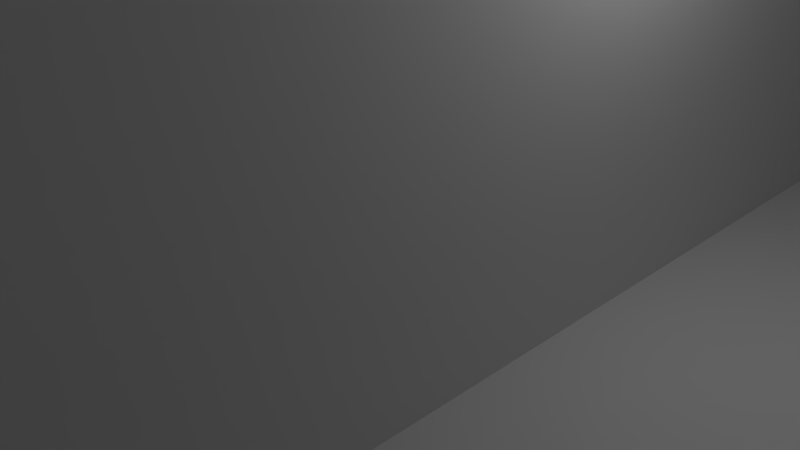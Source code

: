 # Source: viggen.blend  (saved by Blender 2.76.0; exported with 4.5.12 LTS)
import bpy
from mathutils import Matrix  # noqa: F401  (used for matrix-valued properties, if any)

bpy.ops.wm.read_factory_settings(use_empty=True)
scene = bpy.context.scene
scene.name = 'Scene'

# ---- collections
col_collection_1 = bpy.data.collections.new('Collection 1'); scene.collection.children.link(col_collection_1)

# ---- world
world_world = bpy.data.worlds.new('World'); scene.world = world_world
world_world.color = (0.05088, 0.05088, 0.05088)
world_world.use_sun_shadow = False
world_world.sun_shadow_jitter_overblur = 0.0
world_world.cycles.sampling_method = 'MANUAL'
world_world.cycles.sample_map_resolution = 256

# ---- cameras
cam_camera = bpy.data.cameras.new('Camera')
cam_camera.clip_end = 100.0
cam_camera.lens = 35.0
cam_camera.sensor_width = 32.0
cam_camera.sensor_height = 18.0
cam_camera.ortho_scale = 7.314
cam_camera.dof.focus_distance = 0.0
cam_camera.dof.aperture_fstop = 128.0

# ---- lights
light_lamp = bpy.data.lights.new('Lamp', 'POINT')
light_lamp.transmission_factor = 0.0
light_lamp.cutoff_distance = 30.0
light_lamp.energy = 100.0
light_lamp.shadow_buffer_clip_start = 1.001
light_lamp.shadow_soft_size = 0.1
light_lamp.shadow_maximum_resolution = 0.006
light_lamp.use_absolute_resolution = True
light_lamp.cycles.use_multiple_importance_sampling = False

# ---- meshes
me_cube_002 = bpy.data.meshes.new('Cube.002')
me_cube_002.from_pydata([(-1.0, -1.0, -1.0), (-1.0, -1.0, 1.0), (-1.0, 1.0, -1.0), (-1.0, 1.0, 1.0), (1.0, -1.0, -1.0), (1.0, -1.0, 1.0), (1.0, 1.0, -1.0), (1.0, 1.0, 1.0)], [], [(1, 3, 2, 0), (3, 7, 6, 2), (7, 5, 4, 6), (5, 1, 0, 4), (0, 2, 6, 4), (5, 7, 3, 1)])
me_cube_002.use_remesh_preserve_volume = False
me_cube_002.use_remesh_preserve_attributes = False
me_cube_002.use_mirror_vertex_groups = False
me_cube_002.update()
me_cube_001 = bpy.data.meshes.new('Cube.001')
me_cube_001.from_pydata([(-1.0, -1.0, -1.0), (-1.0, -1.0, 1.0), (-1.0, 1.0, -1.0), (-1.0, 1.0, 1.0), (1.0, -1.0, -1.0), (1.0, -1.0, 1.0), (1.0, 1.0, -1.0), (1.0, 1.0, 1.0)], [], [(1, 3, 2, 0), (3, 7, 6, 2), (7, 5, 4, 6), (5, 1, 0, 4), (0, 2, 6, 4), (5, 7, 3, 1)])
me_cube_001.use_remesh_preserve_volume = False
me_cube_001.use_remesh_preserve_attributes = False
me_cube_001.use_mirror_vertex_groups = False
me_cube_001.update()
me_cube = bpy.data.meshes.new('Cube')
me_cube.from_pydata([(-1.0, -1.0, -1.0), (-1.0, -1.0, 1.0), (-1.0, 1.0, -1.0), (-1.0, 1.0, 1.0), (1.0, -1.0, -1.0), (1.0, -1.0, 1.0), (1.0, 1.0, -1.0), (1.0, 1.0, 1.0)], [], [(1, 3, 2, 0), (3, 7, 6, 2), (7, 5, 4, 6), (5, 1, 0, 4), (0, 2, 6, 4), (5, 7, 3, 1)])
me_cube.use_remesh_preserve_volume = False
me_cube.use_remesh_preserve_attributes = False
me_cube.use_mirror_vertex_groups = False
me_cube.update()
me_saab_viggen_repaired = bpy.data.meshes.new('Saab Viggen Repaired')
me_saab_viggen_repaired.from_pydata([(33.66, -3.851, -6.092), (60.83, 0.03691, -3.504), (33.66, -3.851, -5.572), (33.66, -3.85, -6.094), (45.3, -1.783, -6.094), (33.66, -3.851, 2.453), (33.66, -3.845, -6.094), (45.3, 1.847, -6.094), (47.24, -1.903, -0.2636), (33.66, -3.851, 2.453), (33.66, 3.914, -6.094), (33.66, 3.915, -6.092), (47.24, 1.977, -0.2636), (33.66, -3.851, 2.972), (33.66, 3.915, -5.572), (33.66, -3.846, 2.972), (33.66, 3.915, 2.453), (33.66, 3.915, 2.453), (33.66, -1.908, 2.972), (33.66, 3.915, 2.972), (33.66, 0.03436, 7.499), (45.3, -1.783, 2.196), (33.66, 1.842, 7.499), (33.66, -1.783, 7.499), (45.3, 1.847, 2.196), (33.66, 1.847, 7.499), (33.66, -1.789, 7.486), (37.53, -3.163, 2.716), (39.48, 2.877, 2.586), (33.66, 1.85, 7.493), (33.66, -3.85, 2.975), (33.66, -3.214, 2.736), (33.66, -3.457, 2.827), (41.42, -2.473, 2.456), (33.66, 3.914, 2.975), (33.66, -3.527, 2.853), (33.66, -3.583, 2.875), (33.66, 1.968, 2.975), (33.66, 1.972, 2.975), (33.66, -3.851, 2.972), (33.66, -3.85, 2.975), (33.66, 3.915, 2.972), (33.66, -3.85, 2.975), (33.66, 3.909, 2.975), (33.66, 0.03691, 2.972), (33.66, -3.848, 2.975), (45.3, 0.03691, 2.196), (33.66, 3.911, 2.975), (33.66, -3.845, 2.975), (33.66, 3.914, 2.975)], [], [(0, 1, 2), (3, 4, 1, 0), (2, 1, 5), (6, 7, 4, 3), (1, 4, 7), (5, 1, 8, 9), (10, 7, 6), (11, 1, 7, 10), (8, 1, 12), (9, 8, 13), (14, 1, 11), (13, 8, 12, 15), (16, 12, 1, 17), (17, 1, 14), (15, 12, 18), (19, 12, 16), (18, 12, 19), (13, 15, 18, 19, 16, 17, 14, 11, 10, 6, 3, 0, 2, 5, 9), (20, 21, 22), (23, 21, 20), (22, 21, 24, 25), (26, 27, 21, 23), (1, 24, 21), (25, 24, 28, 29), (30, 27, 26), (31, 21, 27, 32), (21, 33, 1), (28, 24, 1), (29, 28, 34), (35, 27, 30), (36, 21, 31), (32, 27, 35), (37, 33, 21, 38), (39, 1, 33, 40), (34, 28, 1, 41), (42, 21, 36), (40, 33, 37), (38, 21, 43), (44, 1, 39), (41, 1, 44), (45, 46, 21, 42), (43, 21, 46, 47), (48, 24, 46, 45), (47, 46, 24, 49), (49, 24, 48), (35, 30, 26, 23, 20, 22, 25, 29, 34, 41, 44, 39, 40, 37, 38, 43, 47, 49, 48, 45, 42, 36, 31, 32)])
me_saab_viggen_repaired.polygons.foreach_set('use_smooth', [1, 1, 1, 1, 1, 1, 1, 1, 1, 1, 1, 1, 1, 1, 1, 1, 1, 0, 1, 1, 1, 1, 1, 1, 1, 1, 1, 1, 1, 1, 1, 1, 1, 1, 1, 1, 1, 1, 1, 1, 1, 1, 1, 1, 1, 0])
_k = set([(0, 1), (1, 4), (1, 5), (1, 7), (1, 8), (1, 11), (1, 12), (1, 21), (1, 24), (1, 28), (3, 4), (4, 7), (7, 10), (8, 9), (8, 13), (12, 19), (21, 23), (21, 24), (21, 27), (21, 31), (21, 33), (21, 42), (21, 46), (24, 25), (24, 28), (24, 46), (24, 49), (27, 30), (28, 29), (28, 34), (33, 40)])
me_saab_viggen_repaired.attributes.new('sharp_edge', 'BOOLEAN', 'EDGE').data.foreach_set('value', [ (min(e.vertices), max(e.vertices)) in _k for e in me_saab_viggen_repaired.edges])
me_saab_viggen_repaired.use_remesh_preserve_volume = False
me_saab_viggen_repaired.use_remesh_preserve_attributes = False
me_saab_viggen_repaired.use_mirror_vertex_groups = False
me_saab_viggen_repaired.update()
me_saab_viggen_repaired.normals_split_custom_set([tuple(v) for v in zip(*[iter([0.1417, -0.9899, 0.0, 0.1417, -0.9899, 0.0, 0.1417, -0.9899, 0.0, 0.1648, -0.9272, -0.3363, 0.1648, -0.9272, -0.3363, 0.1648, -0.9272, -0.3363, 0.1648, -0.9272, -0.3363, 0.1417, -0.9899, 0.0, 0.1417, -0.9899, 0.0, 0.1417, -0.9899, 0.0, 8.725e-08, 0.0, -1.0, 8.643e-08, 0.0, -1.0, 1.353e-07, 0.0, -1.0, 1.353e-07, 0.0, -1.0, 0.1645, 0.0, -0.9864, 0.1645, 0.0, -0.9864, 0.1645, 0.0, -0.9864, 0.1457, -0.9891, 0.01902, 0.1457, -0.9891, 0.01902, 0.1457, -0.9891, 0.01902, 0.1457, -0.9891, 0.01902, 0.0, 0.0, -1.0, 8.643e-08, 0.0, -1.0, 8.725e-08, 0.0, -1.0, 0.1646, 0.9261, -0.3395, 0.1646, 0.9261, -0.3395, 0.1646, 0.9261, -0.3395, 0.1646, 0.9261, -0.3395, 0.2319, 0.0, 0.9727, 0.2319, 0.0, 0.9727, 0.2319, 0.0, 0.9727, 0.142, -0.9899, 0.0, 0.142, -0.9899, 0.0, 0.142, -0.9899, 0.0, 0.1413, 0.99, 0.0, 0.1413, 0.99, 2.954e-07, 0.1413, 0.99, 0.0, 0.2319, 0.0, 0.9727, 0.2319, 0.0, 0.9727, 0.2319, 0.0, 0.9727, 0.2319, 0.0, 0.9727, 0.1413, 0.99, 2.339e-06, 0.1413, 0.99, 5.282e-06, 0.1413, 0.99, 2.954e-07, 0.1413, 0.99, 3.036e-06, 0.1413, 0.99, 3.036e-06, 0.1413, 0.99, 2.954e-07, 0.1413, 0.99, 0.0, 0.2319, 0.0, 0.9727, 0.2319, 0.0, 0.9727, 0.2319, 0.0, 0.9727, 0.1413, 0.99, 0.0, 0.1413, 0.99, 5.282e-06, 0.1413, 0.99, 2.339e-06, 0.2319, 0.0, 0.9727, 0.2319, 0.0, 0.9727, 0.2319, 0.0, 0.9727, -1.0, 7.659e-09, 0.0, -1.0, 7.659e-09, 0.0, -1.0, 7.659e-09, 0.0, -1.0, 7.659e-09, 0.0, -1.0, 7.659e-09, 0.0, -1.0, 7.659e-09, 0.0, -1.0, 7.659e-09, 0.0, -1.0, 7.659e-09, 0.0, -1.0, 7.659e-09, 0.0, -1.0, 7.659e-09, 0.0, -1.0, 7.659e-09, 0.0, -1.0, 7.659e-09, 0.0, -1.0, 7.659e-09, 0.0, -1.0, 7.659e-09, 0.0, -1.0, 7.659e-09, 0.0, 0.4147, 0.0, 0.9099, 0.4147, 0.0, 0.9099, 0.4147, 0.0, 0.9099, 0.4147, 0.0, 0.9099, 0.4147, 0.0, 0.9099, 0.4147, 0.0, 0.9099, 0.4147, 0.0, 0.9099, 0.4147, 0.0, 0.9099, 0.4147, 0.0, 0.9099, 0.4147, 0.0, 0.9099, 0.1859, -0.9112, 0.3675, 0.2294, -0.8851, 0.4049, 0.1861, -0.8937, 0.4082, 0.1861, -0.8937, 0.4082, 0.3446, 0.0, 0.9388, 0.3446, 0.0, 0.9388, 0.2846, -0.9056, 0.3145, 0.1856, 0.8943, 0.4071, 0.1856, 0.8943, 0.4071, 0.1856, 0.8943, 0.4071, 0.1856, 0.8943, 0.4071, 0.1863, -0.8936, 0.4083, 0.2294, -0.8851, 0.4049, 0.1859, -0.9112, 0.3675, -3.227e-07, -0.3526, -0.9358, -3.227e-07, -0.3526, -0.9358, -3.117e-07, -0.3526, -0.9358, -1.53e-07, -0.3526, -0.9358, 0.1844, -0.9634, 0.1947, 0.184, -0.9636, 0.1941, 0.2038, -0.8099, -0.5501, 0.1835, 0.9637, 0.1941, 0.1835, 0.9637, 0.1941, 0.1835, 0.9637, 0.1941, 0.1867, 0.8935, 0.4083, 0.3158, 0.7503, -0.5808, 0.1867, 0.8935, 0.4083, 0.0, -0.3526, -0.9358, -3.117e-07, -0.3526, -0.9358, 0.0, -0.3526, -0.9358, 9.312e-08, 0.3526, 0.9358, 1.21e-07, 0.3526, 0.9358, 2.079e-07, 0.3526, 0.9358, -1.53e-07, -0.3526, -0.9358, -3.117e-07, -0.3526, -0.9358, 0.0, -0.3526, -0.9358, 0.06682, 7.688e-05, 0.9978, 0.06683, 9.001e-05, 0.9978, 0.06681, 3.224e-05, 0.9978, 0.06682, 4.632e-05, 0.9978, -0.3435, -0.2592, -0.9027, 0.2038, -0.8099, -0.5501, 0.184, -0.9636, 0.1941, 0.1841, -0.9636, 0.1938, 0.1345, 0.2888, 0.9479, 0.185, 0.9622, 0.1999, 0.2038, -0.8099, -0.5501, -0.3417, 0.9225, 0.1794, 0.0, 0.3526, 0.9358, 1.21e-07, 0.3526, 0.9358, 9.312e-08, 0.3526, 0.9358, 0.06677, 0.0, 0.9978, 0.06683, 9.001e-05, 0.9978, 0.06682, 7.688e-05, 0.9978, 0.06682, 4.632e-05, 0.9978, 0.06681, 3.224e-05, 0.9978, 0.0668, 0.0, 0.9978, -0.2319, 0.0, -0.9727, 0.2038, -0.8099, -0.5501, -0.3435, -0.2592, -0.9027, -0.3417, 0.9225, 0.1794, 0.2038, -0.8099, -0.5501, -0.2319, 0.0, -0.9727, -0.0668, 0.0, -0.9978, -0.0668, 0.0, -0.9978, -0.0668, 0.0, -0.9978, -0.0668, 0.0, -0.9978, 0.0668, 0.0, 0.9978, 0.06681, 3.224e-05, 0.9978, 0.0668, 0.0, 0.9978, 0.0668, 0.0, 0.9978, -0.0668, 0.0, -0.9978, -0.0668, 0.0, -0.9978, -0.0668, 0.0, -0.9978, -0.0668, 0.0, -0.9978, 0.0668, 0.0, 0.9978, 0.0668, 0.0, 0.9978, 0.0668, 0.0, 0.9978, 0.0668, 0.0, 0.9978, -0.0668, 0.0, -0.9978, -0.0668, 0.0, -0.9978, -0.0668, 0.0, -0.9978, -1.0, 2.496e-07, 0.0, -1.0, 2.496e-07, 0.0, -1.0, 2.496e-07, 0.0, -1.0, 2.496e-07, 0.0, -1.0, 2.496e-07, 0.0, -1.0, 2.496e-07, 0.0, -1.0, 2.496e-07, 0.0, -1.0, 2.496e-07, 0.0, -1.0, 2.496e-07, 0.0, -1.0, 2.496e-07, 0.0, -1.0, 2.496e-07, 0.0, -1.0, 2.496e-07, 0.0, -1.0, 2.496e-07, 0.0, -1.0, 2.496e-07, 0.0, -1.0, 2.496e-07, 0.0, -1.0, 2.496e-07, 0.0, -1.0, 2.496e-07, 0.0, -1.0, 2.496e-07, 0.0, -1.0, 2.496e-07, 0.0, -1.0, 2.496e-07, 0.0, -1.0, 2.496e-07, 0.0, -1.0, 2.496e-07, 0.0, -1.0, 2.496e-07, 0.0, -1.0, 2.496e-07, 0.0])] * 3)])

# ---- objects
ob_huge_cube = bpy.data.objects.new('huge cube', me_cube_002)
ob_cube_001 = bpy.data.objects.new('Cube.001', me_cube_001)
ob_cube = bpy.data.objects.new('Cube', me_cube)
ob_saab_viggen_repaired = bpy.data.objects.new('Saab Viggen Repaired', me_saab_viggen_repaired)
ob_lamp = bpy.data.objects.new('Lamp', light_lamp)
ob_camera = bpy.data.objects.new('Camera', cam_camera)

# ---- transforms, parenting, visibility, modifiers, constraints
ob_huge_cube.location = (0.0, 0.0, -1000.0)
ob_huge_cube.scale = (1000.0, 1000.0, 1000.0)
ob_huge_cube.hide_viewport = True
ob_huge_cube.lineart.crease_threshold = 0.0
ob_cube_001.location = (24.3, 0.0, 0.0)
ob_cube_001.scale = (1.0, 16.35, 1.0)
ob_cube_001.lineart.crease_threshold = 0.0
ob_cube.location = (63.51, 0.0, -95.4)
ob_cube.scale = (9.481, 39.1, 9.481)
ob_cube.lineart.crease_threshold = 0.0
ob_saab_viggen_repaired.location = (-58.1, -0.4309, -336.7)
ob_saab_viggen_repaired.rotation_euler = (-0.0, -1.571, 0.0)
ob_saab_viggen_repaired.scale = (10.0, 10.0, 10.0)
ob_saab_viggen_repaired.lineart.crease_threshold = 0.0
ob_lamp.location = (4.076, 1.005, 5.904)
ob_lamp.rotation_euler = (0.6503, 0.05522, 1.866)
ob_lamp.lock_rotations_4d = False
ob_lamp.empty_display_type = 'ARROWS'
ob_lamp.color = (0.0, 0.0, 0.0, 0.0)
ob_lamp.lineart.crease_threshold = 0.0
ob_camera.location = (7.481, -6.508, 5.344)
ob_camera.rotation_euler = (1.109, 0.01082, 0.8149)
ob_camera.lock_rotations_4d = False
ob_camera.empty_display_type = 'ARROWS'
ob_camera.color = (0.0, 0.0, 0.0, 0.0)
ob_camera.display_type = 'WIRE'
ob_camera.lineart.crease_threshold = 0.0

# ---- collection membership
col_collection_1.objects.link(ob_huge_cube)
col_collection_1.objects.link(ob_cube_001)
col_collection_1.objects.link(ob_cube)
col_collection_1.objects.link(ob_saab_viggen_repaired)
col_collection_1.objects.link(ob_lamp)
col_collection_1.objects.link(ob_camera)

# ---- scene / render settings (as saved in the file)
scene.camera = ob_camera
scene.frame_start = 1; scene.frame_end = 250; scene.frame_set(1)
scene.render.engine = 'BLENDER_EEVEE_NEXT'
scene.render.resolution_percentage = 50
scene.render.dither_intensity = 0.0
scene.cycles.use_denoising = False
scene.cycles.samples = 10
scene.cycles.sampling_pattern = 'TABULATED_SOBOL'
scene.cycles.light_sampling_threshold = 0.0
scene.cycles.use_adaptive_sampling = False
scene.cycles.use_light_tree = False
scene.cycles.blur_glossy = 0.0
scene.cycles.pixel_filter_type = 'GAUSSIAN'
scene.cycles.sample_clamp_indirect = 0.0
scene.view_settings.view_transform = 'Standard'
bpy.context.view_layer.update()
